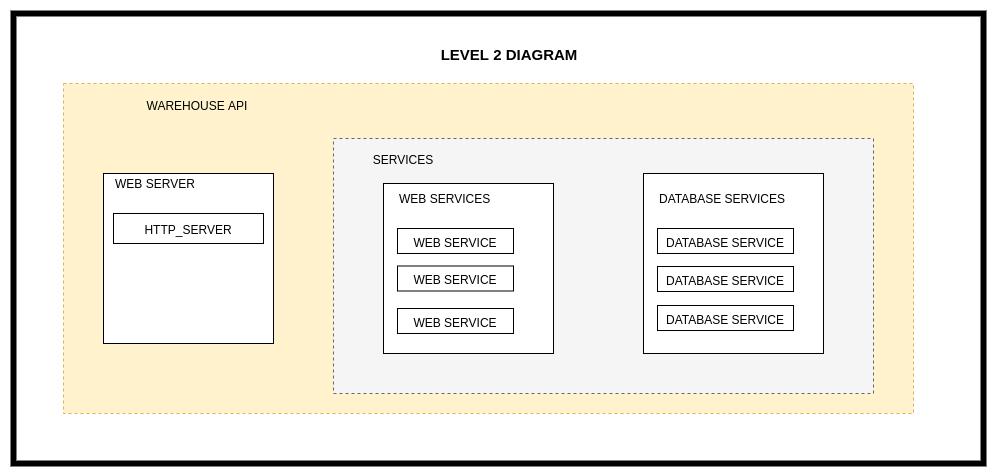

The diagram above was exported from draw.io. Its source (the exported page's mxGraphModel, read from the mxfile embedded in the PNG):
<mxGraphModel dx="2183" dy="1951" grid="1" gridSize="10" guides="1" tooltips="1" connect="1" arrows="1" fold="1" page="1" pageScale="1" pageWidth="827" pageHeight="1169" math="0" shadow="0">
  <root>
    <mxCell id="0" />
    <mxCell id="1" parent="0" />
    <mxCell id="2" value="" style="rounded=0;whiteSpace=wrap;html=1;align=center;strokeWidth=6;" vertex="1" parent="1">
      <mxGeometry x="80" y="-280" width="970" height="450" as="geometry" />
    </mxCell>
    <mxCell id="3" value="" style="rounded=0;whiteSpace=wrap;html=1;align=center;dashed=1;fillColor=#fff2cc;strokeColor=#d6b656;" vertex="1" parent="1">
      <mxGeometry x="130" y="-210" width="850" height="330" as="geometry" />
    </mxCell>
    <mxCell id="4" value="WAREHOUSE API" style="text;html=1;strokeColor=none;fillColor=none;align=center;verticalAlign=middle;whiteSpace=wrap;rounded=0;dashed=1;" vertex="1" parent="1">
      <mxGeometry x="171.33333333333331" y="-198.9655172413793" width="186" height="22.068965517241377" as="geometry" />
    </mxCell>
    <mxCell id="5" value="&lt;b&gt;LEVEL 2 DIAGRAM&lt;/b&gt;" style="text;html=1;strokeColor=none;fillColor=none;align=center;verticalAlign=middle;whiteSpace=wrap;rounded=0;fontSize=15;" vertex="1" parent="1">
      <mxGeometry x="495.625" y="-251.78571428571422" width="160.41666666666666" height="26.428571428571427" as="geometry" />
    </mxCell>
    <mxCell id="6" value="" style="rounded=0;whiteSpace=wrap;html=1;align=center;dashed=1;fillColor=#f5f5f5;strokeColor=#666666;fontColor=#333333;" vertex="1" parent="1">
      <mxGeometry x="400" y="-155" width="540" height="255" as="geometry" />
    </mxCell>
    <mxCell id="7" value="" style="whiteSpace=wrap;html=1;aspect=fixed;align=left;" vertex="1" parent="1">
      <mxGeometry x="450" y="-110" width="170" height="170" as="geometry" />
    </mxCell>
    <mxCell id="8" value="WEB SERVICES" style="text;html=1;strokeColor=none;fillColor=none;align=left;verticalAlign=middle;whiteSpace=wrap;rounded=0;" vertex="1" parent="1">
      <mxGeometry x="464" y="-105" width="100" height="20" as="geometry" />
    </mxCell>
    <mxCell id="9" value="&lt;font style=&quot;font-size: 12px&quot;&gt;WEB SERVICE&lt;/font&gt;" style="rounded=0;whiteSpace=wrap;html=1;strokeWidth=1;fontSize=15;align=center;" vertex="1" parent="1">
      <mxGeometry x="464" y="-65" width="116" height="25" as="geometry" />
    </mxCell>
    <mxCell id="10" value="&lt;font style=&quot;font-size: 12px&quot;&gt;SERVICES&lt;/font&gt;" style="text;html=1;strokeColor=none;fillColor=none;align=center;verticalAlign=middle;whiteSpace=wrap;rounded=0;fontSize=15;" vertex="1" parent="1">
      <mxGeometry x="450" y="-145" width="40" height="20" as="geometry" />
    </mxCell>
    <mxCell id="11" value="&lt;font style=&quot;font-size: 12px&quot;&gt;WEB SERVICE&lt;/font&gt;" style="rounded=0;whiteSpace=wrap;html=1;strokeWidth=1;fontSize=15;align=center;" vertex="1" parent="1">
      <mxGeometry x="464" y="-27.5" width="116" height="25" as="geometry" />
    </mxCell>
    <mxCell id="12" value="&lt;font style=&quot;font-size: 12px&quot;&gt;WEB SERVICE&lt;/font&gt;" style="rounded=0;whiteSpace=wrap;html=1;strokeWidth=1;fontSize=15;align=center;" vertex="1" parent="1">
      <mxGeometry x="464" y="15" width="116" height="25" as="geometry" />
    </mxCell>
    <mxCell id="13" value="" style="group" vertex="1" connectable="0" parent="1">
      <mxGeometry x="710" y="-120" width="240" height="240" as="geometry" />
    </mxCell>
    <mxCell id="14" value="" style="whiteSpace=wrap;html=1;aspect=fixed;align=left;" vertex="1" parent="13">
      <mxGeometry width="180" height="180" as="geometry" />
    </mxCell>
    <mxCell id="15" value="DATABASE SERVICES" style="text;html=1;strokeColor=none;fillColor=none;align=left;verticalAlign=middle;whiteSpace=wrap;rounded=0;" vertex="1" parent="13">
      <mxGeometry x="14" y="15" width="130" height="20" as="geometry" />
    </mxCell>
    <mxCell id="16" value="&lt;font style=&quot;font-size: 12px&quot;&gt;DATABASE SERVICE&lt;/font&gt;" style="rounded=0;whiteSpace=wrap;html=1;strokeWidth=1;fontSize=15;align=center;" vertex="1" parent="13">
      <mxGeometry x="14" y="55" width="136" height="25" as="geometry" />
    </mxCell>
    <mxCell id="17" value="&lt;font style=&quot;font-size: 12px&quot;&gt;DATABASE SERVICE&lt;/font&gt;" style="rounded=0;whiteSpace=wrap;html=1;strokeWidth=1;fontSize=15;align=center;" vertex="1" parent="13">
      <mxGeometry x="14" y="93" width="136" height="25" as="geometry" />
    </mxCell>
    <mxCell id="18" value="&lt;font style=&quot;font-size: 12px&quot;&gt;DATABASE SERVICE&lt;/font&gt;" style="rounded=0;whiteSpace=wrap;html=1;strokeWidth=1;fontSize=15;align=center;" vertex="1" parent="13">
      <mxGeometry x="14" y="132" width="136" height="25" as="geometry" />
    </mxCell>
    <mxCell id="19" value="" style="whiteSpace=wrap;html=1;aspect=fixed;align=left;" vertex="1" parent="1">
      <mxGeometry x="170" y="-120" width="170" height="170" as="geometry" />
    </mxCell>
    <mxCell id="20" value="WEB SERVER" style="text;html=1;strokeColor=none;fillColor=none;align=left;verticalAlign=middle;whiteSpace=wrap;rounded=0;" vertex="1" parent="1">
      <mxGeometry x="180" y="-120" width="110" height="20" as="geometry" />
    </mxCell>
    <mxCell id="21" value="&lt;font style=&quot;font-size: 12px&quot;&gt;HTTP_SERVER&lt;/font&gt;" style="rounded=0;whiteSpace=wrap;html=1;strokeWidth=1;fontSize=15;align=center;" vertex="1" parent="1">
      <mxGeometry x="180" y="-80" width="150" height="30" as="geometry" />
    </mxCell>
  </root>
</mxGraphModel>